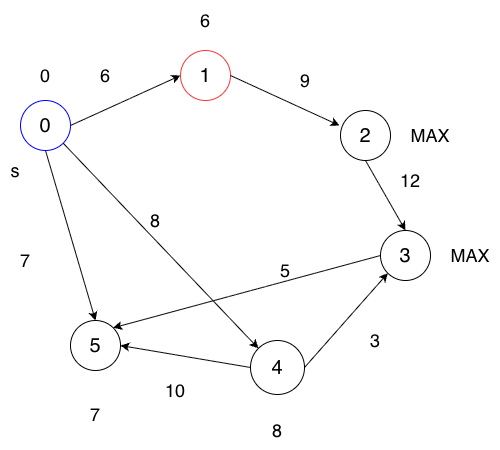

The diagram above was exported from draw.io. Its source (the exported page's mxGraphModel, read from the mxfile embedded in the PNG):
<mxGraphModel dx="976" dy="565" grid="1" gridSize="10" guides="1" tooltips="1" connect="1" arrows="1" fold="1" page="1" pageScale="1" pageWidth="827" pageHeight="1169" math="0" shadow="0">
  <root>
    <mxCell id="0" />
    <mxCell id="1" parent="0" />
    <mxCell id="DePy2Q2ZPgttYAn2OyDl-8" edge="1" parent="1" source="DePy2Q2ZPgttYAn2OyDl-1" style="rounded=0;orthogonalLoop=1;jettySize=auto;html=1;exitX=0.5;exitY=1;exitDx=0;exitDy=0;entryX=0.5;entryY=0;entryDx=0;entryDy=0;strokeColor=default;align=center;verticalAlign=middle;fontFamily=Helvetica;fontSize=11;fontColor=default;labelBackgroundColor=default;endArrow=classic;" target="DePy2Q2ZPgttYAn2OyDl-5">
      <mxGeometry relative="1" as="geometry" />
    </mxCell>
    <mxCell id="DePy2Q2ZPgttYAn2OyDl-9" edge="1" parent="1" source="DePy2Q2ZPgttYAn2OyDl-1" style="rounded=0;orthogonalLoop=1;jettySize=auto;html=1;exitX=1;exitY=1;exitDx=0;exitDy=0;entryX=0;entryY=0;entryDx=0;entryDy=0;strokeColor=default;align=center;verticalAlign=middle;fontFamily=Helvetica;fontSize=11;fontColor=default;labelBackgroundColor=default;endArrow=classic;" target="DePy2Q2ZPgttYAn2OyDl-7">
      <mxGeometry relative="1" as="geometry" />
    </mxCell>
    <mxCell id="DePy2Q2ZPgttYAn2OyDl-10" edge="1" parent="1" source="DePy2Q2ZPgttYAn2OyDl-1" style="rounded=0;orthogonalLoop=1;jettySize=auto;html=1;exitX=1;exitY=0.5;exitDx=0;exitDy=0;entryX=0;entryY=0.5;entryDx=0;entryDy=0;strokeColor=default;align=center;verticalAlign=middle;fontFamily=Helvetica;fontSize=11;fontColor=default;labelBackgroundColor=default;endArrow=classic;" target="DePy2Q2ZPgttYAn2OyDl-2">
      <mxGeometry relative="1" as="geometry" />
    </mxCell>
    <mxCell id="DePy2Q2ZPgttYAn2OyDl-1" parent="1" style="ellipse;whiteSpace=wrap;html=1;aspect=fixed;strokeColor=#0000FF;" value="&lt;span style=&quot;font-size: 20px;&quot;&gt;0&lt;/span&gt;" vertex="1">
      <mxGeometry height="50" width="50" x="180" y="130" as="geometry" />
    </mxCell>
    <mxCell id="DePy2Q2ZPgttYAn2OyDl-2" parent="1" style="ellipse;whiteSpace=wrap;html=1;aspect=fixed;rounded=0;strokeColor=#FF3333;align=center;verticalAlign=middle;fontFamily=Helvetica;fontSize=11;fontColor=default;labelBackgroundColor=default;" value="&lt;span style=&quot;font-size: 20px;&quot;&gt;1&lt;/span&gt;" vertex="1">
      <mxGeometry height="50" width="50" x="340" y="80" as="geometry" />
    </mxCell>
    <mxCell id="DePy2Q2ZPgttYAn2OyDl-12" edge="1" parent="1" source="DePy2Q2ZPgttYAn2OyDl-3" style="rounded=0;orthogonalLoop=1;jettySize=auto;html=1;exitX=0.5;exitY=1;exitDx=0;exitDy=0;entryX=0.5;entryY=0;entryDx=0;entryDy=0;" target="DePy2Q2ZPgttYAn2OyDl-6">
      <mxGeometry relative="1" as="geometry" />
    </mxCell>
    <mxCell id="DePy2Q2ZPgttYAn2OyDl-3" parent="1" style="ellipse;whiteSpace=wrap;html=1;aspect=fixed;" value="&lt;span style=&quot;font-size: 20px;&quot;&gt;2&lt;/span&gt;" vertex="1">
      <mxGeometry height="50" width="50" x="500" y="140" as="geometry" />
    </mxCell>
    <mxCell id="DePy2Q2ZPgttYAn2OyDl-5" parent="1" style="ellipse;whiteSpace=wrap;html=1;aspect=fixed;rounded=0;strokeColor=default;align=center;verticalAlign=middle;fontFamily=Helvetica;fontSize=11;fontColor=default;labelBackgroundColor=default;" value="&lt;font style=&quot;font-size: 20px;&quot;&gt;5&lt;/font&gt;" vertex="1">
      <mxGeometry height="50" width="50" x="230" y="350" as="geometry" />
    </mxCell>
    <mxCell id="DePy2Q2ZPgttYAn2OyDl-14" edge="1" parent="1" source="DePy2Q2ZPgttYAn2OyDl-6" style="rounded=0;orthogonalLoop=1;jettySize=auto;html=1;exitX=0;exitY=0.5;exitDx=0;exitDy=0;entryX=1;entryY=0;entryDx=0;entryDy=0;" target="DePy2Q2ZPgttYAn2OyDl-5">
      <mxGeometry relative="1" as="geometry" />
    </mxCell>
    <mxCell id="DePy2Q2ZPgttYAn2OyDl-6" parent="1" style="ellipse;whiteSpace=wrap;html=1;aspect=fixed;" value="&lt;span style=&quot;font-size: 20px;&quot;&gt;3&lt;/span&gt;" vertex="1">
      <mxGeometry height="50" width="50" x="540" y="260" as="geometry" />
    </mxCell>
    <mxCell id="DePy2Q2ZPgttYAn2OyDl-13" edge="1" parent="1" source="DePy2Q2ZPgttYAn2OyDl-7" style="rounded=0;orthogonalLoop=1;jettySize=auto;html=1;exitX=1;exitY=0.5;exitDx=0;exitDy=0;entryX=0;entryY=1;entryDx=0;entryDy=0;" target="DePy2Q2ZPgttYAn2OyDl-6">
      <mxGeometry relative="1" as="geometry" />
    </mxCell>
    <mxCell id="DePy2Q2ZPgttYAn2OyDl-15" edge="1" parent="1" source="DePy2Q2ZPgttYAn2OyDl-7" style="rounded=0;orthogonalLoop=1;jettySize=auto;html=1;exitX=0;exitY=0.5;exitDx=0;exitDy=0;entryX=1;entryY=0.5;entryDx=0;entryDy=0;" target="DePy2Q2ZPgttYAn2OyDl-5">
      <mxGeometry relative="1" as="geometry" />
    </mxCell>
    <mxCell id="DePy2Q2ZPgttYAn2OyDl-7" parent="1" style="ellipse;whiteSpace=wrap;html=1;aspect=fixed;rounded=0;strokeColor=default;align=center;verticalAlign=middle;fontFamily=Helvetica;fontSize=11;fontColor=default;labelBackgroundColor=default;" value="&lt;span style=&quot;font-size: 20px;&quot;&gt;4&lt;/span&gt;" vertex="1">
      <mxGeometry height="54" width="54" x="410" y="370" as="geometry" />
    </mxCell>
    <mxCell id="DePy2Q2ZPgttYAn2OyDl-11" edge="1" parent="1" source="DePy2Q2ZPgttYAn2OyDl-2" style="rounded=0;orthogonalLoop=1;jettySize=auto;html=1;exitX=1;exitY=0.5;exitDx=0;exitDy=0;entryX=-0.02;entryY=0.3;entryDx=0;entryDy=0;entryPerimeter=0;strokeColor=default;align=center;verticalAlign=middle;fontFamily=Helvetica;fontSize=11;fontColor=default;labelBackgroundColor=default;endArrow=classic;" target="DePy2Q2ZPgttYAn2OyDl-3">
      <mxGeometry relative="1" as="geometry" />
    </mxCell>
    <mxCell id="DePy2Q2ZPgttYAn2OyDl-16" parent="1" style="text;html=1;whiteSpace=wrap;strokeColor=none;fillColor=none;align=center;verticalAlign=middle;rounded=0;autosize=1;resizable=0;" value="&lt;font style=&quot;font-size: 18px;&quot;&gt;6&lt;/font&gt;" vertex="1">
      <mxGeometry height="40" width="30" x="250" y="85" as="geometry" />
    </mxCell>
    <mxCell id="DePy2Q2ZPgttYAn2OyDl-17" parent="1" style="text;html=1;whiteSpace=wrap;strokeColor=none;fillColor=none;align=center;verticalAlign=middle;rounded=0;autosize=1;resizable=0;" value="&lt;font style=&quot;font-size: 18px;&quot;&gt;9&lt;/font&gt;" vertex="1">
      <mxGeometry height="40" width="30" x="450" y="90" as="geometry" />
    </mxCell>
    <mxCell id="DePy2Q2ZPgttYAn2OyDl-18" parent="1" style="text;html=1;whiteSpace=wrap;strokeColor=none;fillColor=none;align=center;verticalAlign=middle;rounded=0;autosize=1;resizable=0;" value="&lt;font style=&quot;font-size: 18px;&quot;&gt;12&lt;/font&gt;" vertex="1">
      <mxGeometry height="40" width="40" x="550" y="190" as="geometry" />
    </mxCell>
    <mxCell id="DePy2Q2ZPgttYAn2OyDl-19" parent="1" style="text;html=1;whiteSpace=wrap;strokeColor=none;fillColor=none;align=center;verticalAlign=middle;rounded=0;autosize=1;resizable=0;" value="&lt;font style=&quot;font-size: 18px;&quot;&gt;3&lt;/font&gt;" vertex="1">
      <mxGeometry height="40" width="30" x="520" y="350" as="geometry" />
    </mxCell>
    <mxCell id="DePy2Q2ZPgttYAn2OyDl-20" parent="1" style="text;html=1;whiteSpace=wrap;strokeColor=none;fillColor=none;align=center;verticalAlign=middle;rounded=0;autosize=1;resizable=0;" value="&lt;font style=&quot;font-size: 18px;&quot;&gt;5&lt;/font&gt;" vertex="1">
      <mxGeometry height="40" width="30" x="430" y="280" as="geometry" />
    </mxCell>
    <mxCell id="DePy2Q2ZPgttYAn2OyDl-21" parent="1" style="text;html=1;whiteSpace=wrap;strokeColor=none;fillColor=none;align=center;verticalAlign=middle;rounded=0;autosize=1;resizable=0;" value="&lt;font style=&quot;font-size: 18px;&quot;&gt;8&lt;/font&gt;" vertex="1">
      <mxGeometry height="40" width="30" x="300" y="230" as="geometry" />
    </mxCell>
    <mxCell id="DePy2Q2ZPgttYAn2OyDl-22" parent="1" style="text;html=1;whiteSpace=wrap;strokeColor=none;fillColor=none;align=center;verticalAlign=middle;rounded=0;autosize=1;resizable=0;" value="&lt;font style=&quot;font-size: 18px;&quot;&gt;7&lt;/font&gt;" vertex="1">
      <mxGeometry height="40" width="30" x="170" y="270" as="geometry" />
    </mxCell>
    <mxCell id="DePy2Q2ZPgttYAn2OyDl-23" parent="1" style="text;html=1;whiteSpace=wrap;strokeColor=none;fillColor=none;align=center;verticalAlign=middle;rounded=0;autosize=1;resizable=0;" value="&lt;font style=&quot;font-size: 18px;&quot;&gt;10&lt;/font&gt;" vertex="1">
      <mxGeometry height="40" width="40" x="315" y="400" as="geometry" />
    </mxCell>
    <mxCell id="DePy2Q2ZPgttYAn2OyDl-30" parent="1" style="text;html=1;whiteSpace=wrap;strokeColor=none;fillColor=none;align=center;verticalAlign=middle;rounded=0;autosize=1;resizable=0;" value="&lt;font style=&quot;font-size: 18px;&quot;&gt;s&lt;/font&gt;" vertex="1">
      <mxGeometry height="40" width="30" x="160" y="180" as="geometry" />
    </mxCell>
    <mxCell id="DePy2Q2ZPgttYAn2OyDl-31" parent="1" style="text;html=1;whiteSpace=wrap;strokeColor=none;fillColor=none;align=center;verticalAlign=middle;rounded=0;autosize=1;resizable=0;" value="&lt;font style=&quot;font-size: 18px;&quot;&gt;0&lt;/font&gt;" vertex="1">
      <mxGeometry height="40" width="30" x="190" y="85" as="geometry" />
    </mxCell>
    <mxCell id="DePy2Q2ZPgttYAn2OyDl-32" parent="1" style="text;html=1;whiteSpace=wrap;strokeColor=none;fillColor=none;align=center;verticalAlign=middle;rounded=0;autosize=1;resizable=0;" value="&lt;font style=&quot;font-size: 18px;&quot;&gt;6&lt;/font&gt;" vertex="1">
      <mxGeometry height="40" width="30" x="350" y="30" as="geometry" />
    </mxCell>
    <mxCell id="DePy2Q2ZPgttYAn2OyDl-33" parent="1" style="text;html=1;whiteSpace=wrap;strokeColor=none;fillColor=none;align=center;verticalAlign=middle;rounded=0;autosize=1;resizable=0;" value="&lt;font style=&quot;font-size: 18px;&quot;&gt;MAX&lt;/font&gt;" vertex="1">
      <mxGeometry height="40" width="60" x="560" y="145" as="geometry" />
    </mxCell>
    <mxCell id="DePy2Q2ZPgttYAn2OyDl-34" parent="1" style="text;html=1;whiteSpace=wrap;strokeColor=none;fillColor=none;align=center;verticalAlign=middle;rounded=0;autosize=1;resizable=0;" value="&lt;font style=&quot;font-size: 18px;&quot;&gt;MAX&lt;/font&gt;" vertex="1">
      <mxGeometry height="40" width="60" x="600" y="265" as="geometry" />
    </mxCell>
    <mxCell id="DePy2Q2ZPgttYAn2OyDl-37" parent="1" style="text;html=1;whiteSpace=wrap;strokeColor=none;fillColor=none;align=center;verticalAlign=middle;rounded=0;autosize=1;resizable=0;" value="&lt;font style=&quot;font-size: 18px;&quot;&gt;8&lt;/font&gt;" vertex="1">
      <mxGeometry height="40" width="30" x="422" y="440" as="geometry" />
    </mxCell>
    <mxCell id="DePy2Q2ZPgttYAn2OyDl-38" parent="1" style="text;html=1;whiteSpace=wrap;strokeColor=none;fillColor=none;align=center;verticalAlign=middle;rounded=0;autosize=1;resizable=0;" value="&lt;font style=&quot;font-size: 18px;&quot;&gt;7&lt;/font&gt;" vertex="1">
      <mxGeometry height="40" width="30" x="240" y="424" as="geometry" />
    </mxCell>
  </root>
</mxGraphModel>